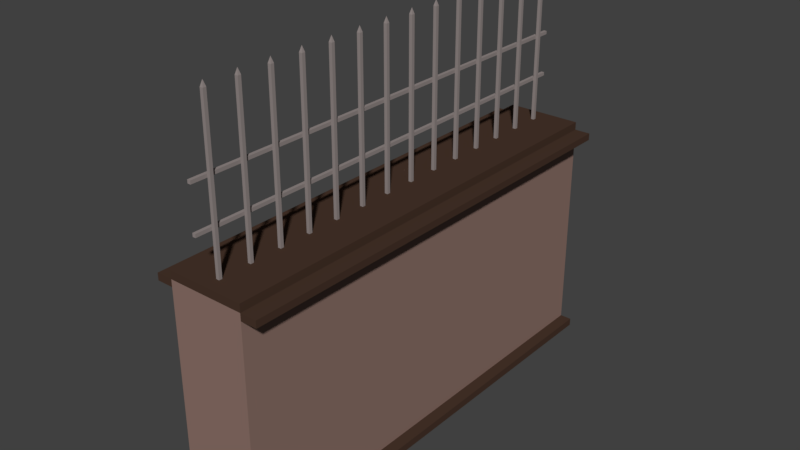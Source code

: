 # Source: Park_fence_center.blend  (saved by Blender 2.78.0; exported with 4.5.12 LTS)
import bpy
from mathutils import Matrix  # noqa: F401  (used for matrix-valued properties, if any)

bpy.ops.wm.read_factory_settings(use_empty=True)
scene = bpy.context.scene
scene.name = 'Scene'

# ---- collections
col_collection_1 = bpy.data.collections.new('Collection 1'); scene.collection.children.link(col_collection_1)

# ---- materials (node trees are filled in below, after node groups)
mat_wall_support = bpy.data.materials.new('Wall_support')
mat_wall_support.alpha_threshold = 0.0
mat_wall_support.use_transparent_shadow = False
mat_wall_support.diffuse_color = (0.06663, 0.03689, 0.02519, 1.0)
mat_wall_support.roughness = 0.5
mat_wall_support.line_color = (0.0, 0.0, 0.0, 1.0)
mat_wall = bpy.data.materials.new('Wall')
mat_wall.alpha_threshold = 0.0
mat_wall.use_transparent_shadow = False
mat_wall.diffuse_color = (0.2747, 0.1746, 0.147, 1.0)
mat_wall.roughness = 0.5
mat_metal = bpy.data.materials.new('Metal')
mat_metal.alpha_threshold = 0.0
mat_metal.use_transparent_shadow = False
mat_metal.diffuse_color = (0.2961, 0.2542, 0.2462, 1.0)
mat_metal.roughness = 0.5

# ---- material node trees

# ---- world
world_world = bpy.data.worlds.new('World'); scene.world = world_world
world_world.color = (0.05088, 0.05088, 0.05088)
world_world.use_sun_shadow = False
world_world.sun_shadow_jitter_overblur = 0.0
world_world.cycles.sampling_method = 'MANUAL'

# ---- meshes
me_cube_007 = bpy.data.meshes.new('Cube.007')
me_cube_007.from_pydata([(-0.2359, 1.408, -0.8491), (0.2368, 1.408, -0.8491), (0.2368, -1.405, -0.8491), (-0.2359, -1.405, -0.8491), (0.2368, 1.408, 0.5022), (0.2368, 1.408, -0.8025), (0.2368, -1.405, 0.5022), (0.2368, -1.405, -0.8025), (-0.2359, 1.408, 0.5022), (-0.2359, 1.408, -0.8025), (-0.2359, -1.405, 0.5022), (-0.2359, -1.405, -0.8025), (-0.3089, -1.405, -0.8491), (-0.3089, -1.405, -0.8025), (-0.3089, 1.408, -0.8025), (-0.3089, 1.408, -0.8491), (0.3097, 1.408, -0.8491), (0.3097, 1.408, -0.8025), (0.3097, -1.405, -0.8025), (0.3097, -1.405, -0.8491), (0.2368, -1.405, 0.5451), (-0.2359, -1.405, 0.5451), (0.2368, 1.408, 0.5451), (-0.2359, 1.408, 0.5451), (-0.3359, -1.405, 0.5022), (-0.3359, 1.408, 0.5022), (-0.3359, -1.405, 0.5451), (-0.3359, 1.408, 0.5451), (0.3368, 1.408, 0.5022), (0.3368, -1.405, 0.5022), (0.3368, 1.408, 0.5451), (0.3368, -1.405, 0.5451), (0.0009724, 0.0262, 0.6801), (-0.0001296, 0.0262, 0.6801), (0.0009724, 0.03289, 0.6801), (-0.0001296, 0.03289, 0.6801), (-0.00796, -1.323, 0.5318), (-0.00796, -1.323, 1.533), (-0.00796, -1.303, 0.5318), (-0.00796, -1.303, 1.533), (0.01177, -1.323, 0.5318), (0.01177, -1.323, 1.533), (0.01177, -1.303, 0.5318), (0.01177, -1.303, 1.533), (0.01177, -0.103, 1.533), (0.01177, -0.103, 0.5318), (0.01177, -0.1233, 1.533), (0.01177, -0.1233, 0.5318), (-0.00796, -0.103, 1.533), (-0.00796, -0.103, 0.5318), (-0.00796, -0.1233, 1.533), (-0.00796, -0.1233, 0.5318), (0.01177, -0.303, 1.533), (0.01177, -0.303, 0.5318), (0.01177, -0.3233, 1.533), (0.01177, -0.3233, 0.5318), (-0.00796, -0.303, 1.533), (-0.00796, -0.303, 0.5318), (-0.00796, -0.3233, 1.533), (-0.00796, -0.3233, 0.5318), (0.01177, -0.503, 1.533), (0.01177, -0.503, 0.5318), (0.01177, -0.5233, 1.533), (0.01177, -0.5233, 0.5318), (-0.00796, -0.503, 1.533), (-0.00796, -0.503, 0.5318), (-0.00796, -0.5233, 1.533), (-0.00796, -0.5233, 0.5318), (-0.00796, -1.123, 0.5318), (-0.00796, -1.123, 1.533), (-0.00796, -1.103, 0.5318), (-0.00796, -1.103, 1.533), (0.01177, -1.123, 0.5318), (0.01177, -1.123, 1.533), (0.01177, -1.103, 0.5318), (0.01177, -1.103, 1.533), (-0.00796, -0.9233, 0.5318), (-0.00796, -0.9233, 1.533), (-0.00796, -0.903, 0.5318), (-0.00796, -0.903, 1.533), (0.01177, -0.9233, 0.5318), (0.01177, -0.9233, 1.533), (0.01177, -0.903, 0.5318), (0.01177, -0.903, 1.533), (-0.00796, -0.7233, 0.5318), (-0.00796, -0.7233, 1.533), (-0.00796, -0.703, 0.5318), (-0.00796, -0.703, 1.533), (0.01177, -0.7233, 0.5318), (0.01177, -0.7233, 1.533), (0.01177, -0.703, 0.5318), (0.01177, -0.703, 1.533), (-0.00796, 0.07671, 0.5318), (-0.00796, 0.07671, 1.533), (-0.00796, 0.09696, 0.5318), (-0.00796, 0.09696, 1.533), (0.01177, 0.07671, 0.5318), (0.01177, 0.07671, 1.533), (0.01177, 0.09696, 0.5318), (0.01177, 0.09696, 1.533), (0.01177, 0.697, 1.533), (0.01177, 0.697, 0.5318), (0.01177, 0.6767, 1.533), (0.01177, 0.6767, 0.5318), (-0.00796, 0.697, 1.533), (-0.00796, 0.697, 0.5318), (-0.00796, 0.6767, 1.533), (-0.00796, 0.6767, 0.5318), (0.01177, 0.497, 1.533), (0.01177, 0.497, 0.5318), (0.01177, 0.4767, 1.533), (0.01177, 0.4767, 0.5318), (-0.00796, 0.497, 1.533), (-0.00796, 0.497, 0.5318), (-0.00796, 0.4767, 1.533), (-0.00796, 0.4767, 0.5318), (0.01177, 0.297, 1.533), (0.01177, 0.297, 0.5318), (0.01177, 0.2767, 1.533), (0.01177, 0.2767, 0.5318), (-0.00796, 0.297, 1.533), (-0.00796, 0.297, 0.5318), (-0.00796, 0.2767, 1.533), (-0.00796, 0.2767, 0.5318), (-0.00796, 0.8767, 0.5318), (-0.00796, 0.8767, 1.533), (-0.00796, 0.897, 0.5318), (-0.00796, 0.897, 1.533), (0.01177, 0.8767, 0.5318), (0.01177, 0.8767, 1.533), (0.01177, 0.897, 0.5318), (0.01177, 0.897, 1.533), (-0.00796, 1.077, 0.5318), (-0.00796, 1.077, 1.533), (-0.00796, 1.097, 0.5318), (-0.00796, 1.097, 1.533), (0.01177, 1.077, 0.5318), (0.01177, 1.077, 1.533), (0.01177, 1.097, 0.5318), (0.01177, 1.097, 1.533), (0.001899, -1.313, 1.568), (0.00188, -0.1132, 1.568), (0.001854, -0.3132, 1.568), (0.001854, -0.3131, 1.568), (0.001899, -0.5132, 1.568), (0.001892, -1.113, 1.568), (0.001902, -0.9132, 1.568), (0.001903, -0.7132, 1.568), (0.001814, 0.08674, 1.568), (0.001814, 0.08693, 1.568), (0.001993, 0.08693, 1.568), (0.001993, 0.08674, 1.568), (0.001898, 0.6868, 1.568), (0.001901, 0.4868, 1.568), (0.001963, 0.2868, 1.568), (0.001844, 0.2868, 1.568), (0.001963, 0.2869, 1.568), (0.001844, 0.2869, 1.568), (0.001895, 0.8868, 1.568), (0.001852, 1.087, 1.568), (0.001852, 1.087, 1.568), (0.001955, 1.087, 1.568), (0.001955, 1.087, 1.568), (-0.00796, 1.277, 0.5318), (-0.00796, 1.277, 1.533), (-0.00796, 1.297, 0.5318), (-0.00796, 1.297, 1.533), (0.01177, 1.277, 0.5318), (0.01177, 1.277, 1.533), (0.01177, 1.297, 0.5318), (0.01177, 1.297, 1.533), (0.001852, 1.287, 1.568), (0.001852, 1.287, 1.568), (0.001955, 1.287, 1.568), (0.001955, 1.287, 1.568), (-0.008136, -1.42, 0.8468), (-0.008136, 1.396, 0.8468), (-0.008136, -1.42, 0.8671), (-0.008136, 1.396, 0.8671), (-0.02786, -1.42, 0.8468), (-0.02786, 1.396, 0.8468), (-0.02786, -1.42, 0.8671), (-0.02786, 1.396, 0.8671), (-0.008136, -1.42, 1.11), (-0.008136, 1.396, 1.11), (-0.008136, -1.42, 1.13), (-0.008136, 1.396, 1.13), (-0.02786, -1.42, 1.11), (-0.02786, 1.396, 1.11), (-0.02786, -1.42, 1.13), (-0.02786, 1.396, 1.13), (0.2368, -1.405, 0.5942), (-0.2359, -1.405, 0.5942), (0.2368, 1.408, 0.5942), (-0.2359, 1.408, 0.5942)], [], [(9, 5, 1, 0), (0, 3, 12, 15), (0, 1, 2, 3), (8, 10, 24, 25), (2, 1, 16, 19), (7, 6, 10, 11), (5, 4, 6, 7), (9, 8, 4, 5), (11, 10, 8, 9), (13, 14, 15, 12), (9, 0, 15, 14), (11, 9, 14, 13), (17, 18, 19, 16), (1, 5, 17, 16), (5, 7, 18, 17), (2, 7, 11, 3), (13, 12, 3, 11), (18, 7, 2, 19), (4, 8, 23, 22), (25, 24, 26, 27), (23, 8, 25, 27), (21, 23, 27, 26), (10, 6, 20, 21), (29, 28, 30, 31), (6, 4, 28, 29), (22, 20, 31, 30), (4, 22, 30, 28), (26, 24, 10, 21), (31, 20, 6, 29), (34, 35, 33, 32), (23, 21, 192, 194), (36, 37, 39, 38), (38, 39, 43, 42), (42, 43, 41, 40), (40, 41, 37, 36), (38, 42, 40, 36), (135, 133, 159, 160), (46, 44, 141), (49, 45, 47, 51), (47, 46, 50, 51), (45, 44, 46, 47), (49, 48, 44, 45), (51, 50, 48, 49), (97, 99, 150, 151), (57, 53, 55, 59), (55, 54, 58, 59), (53, 52, 54, 55), (57, 56, 52, 53), (59, 58, 56, 57), (62, 60, 144), (65, 61, 63, 67), (63, 62, 66, 67), (61, 60, 62, 63), (65, 64, 60, 61), (67, 66, 64, 65), (68, 69, 71, 70), (70, 71, 75, 74), (74, 75, 73, 72), (72, 73, 69, 68), (70, 74, 72, 68), (83, 79, 146), (76, 77, 79, 78), (78, 79, 83, 82), (82, 83, 81, 80), (80, 81, 77, 76), (78, 82, 80, 76), (112, 114, 153), (84, 85, 87, 86), (86, 87, 91, 90), (90, 91, 89, 88), (88, 89, 85, 84), (86, 90, 88, 84), (125, 129, 158), (92, 93, 95, 94), (94, 95, 99, 98), (98, 99, 97, 96), (96, 97, 93, 92), (94, 98, 96, 92), (50, 46, 141), (37, 41, 140), (105, 101, 103, 107), (103, 102, 106, 107), (101, 100, 102, 103), (105, 104, 100, 101), (107, 106, 104, 105), (99, 95, 149, 150), (113, 109, 111, 115), (111, 110, 114, 115), (109, 108, 110, 111), (113, 112, 108, 109), (115, 114, 112, 113), (66, 62, 144), (121, 117, 119, 123), (119, 118, 122, 123), (117, 116, 118, 119), (121, 120, 116, 117), (123, 122, 120, 121), (124, 125, 127, 126), (126, 127, 131, 130), (130, 131, 129, 128), (128, 129, 125, 124), (126, 130, 128, 124), (79, 77, 146), (132, 133, 135, 134), (134, 135, 139, 138), (138, 139, 137, 136), (136, 137, 133, 132), (134, 138, 136, 132), (108, 112, 153), (150, 149, 148, 151), (156, 157, 155, 154), (161, 160, 159, 162), (122, 118, 154, 155), (81, 83, 146), (60, 64, 144), (93, 97, 151, 148), (106, 102, 152), (139, 135, 160, 161), (44, 48, 141), (118, 116, 156, 154), (77, 81, 146), (64, 66, 144), (102, 100, 152), (48, 50, 141), (137, 139, 161, 162), (116, 120, 157, 156), (87, 85, 147), (100, 104, 152), (71, 69, 145), (133, 137, 162, 159), (58, 54, 142), (120, 122, 155, 157), (91, 87, 147), (104, 106, 152), (75, 71, 145), (54, 52, 143, 142), (89, 91, 147), (39, 37, 140), (127, 125, 158), (114, 110, 153), (73, 75, 145), (52, 56, 143), (85, 89, 147), (43, 39, 140), (131, 127, 158), (110, 108, 153), (69, 73, 145), (56, 58, 142, 143), (95, 93, 148, 149), (41, 43, 140), (129, 131, 158), (166, 164, 171, 172), (163, 164, 166, 165), (165, 166, 170, 169), (169, 170, 168, 167), (167, 168, 164, 163), (165, 169, 167, 163), (173, 172, 171, 174), (170, 166, 172, 173), (168, 170, 173, 174), (164, 168, 174, 171), (175, 176, 178, 177), (177, 178, 182, 181), (181, 182, 180, 179), (179, 180, 176, 175), (177, 181, 179, 175), (176, 180, 182, 178), (183, 184, 186, 185), (185, 186, 190, 189), (189, 190, 188, 187), (187, 188, 184, 183), (185, 189, 187, 183), (184, 188, 190, 186), (191, 193, 194, 192), (20, 22, 193, 191), (22, 23, 194, 193), (21, 20, 191, 192)])
me_cube_007.polygons.foreach_set('material_index', [1, 0, 0, 0, 0, 1, 1, 1, 1, 0, 0, 0, 0, 0, 0, 0, 0, 0, 1, 0, 0, 0, 1, 0, 0, 0, 0, 0, 0, 1, 0, 2, 2, 2, 2, 2, 2, 2, 2, 2, 2, 2, 2, 2, 2, 2, 2, 2, 2, 2, 2, 2, 2, 2, 2, 2, 2, 2, 2, 2, 2, 2, 2, 2, 2, 2, 2, 2, 2, 2, 2, 2, 2, 2, 2, 2, 2, 2, 2, 2, 2, 2, 2, 2, 2, 2, 2, 2, 2, 2, 2, 2, 2, 2, 2, 2, 2, 2, 2, 2, 2, 2, 2, 2, 2, 2, 2, 2, 2, 2, 2, 2, 2, 2, 2, 2, 2, 2, 2, 2, 2, 2, 2, 2, 2, 2, 2, 2, 2, 2, 2, 2, 2, 2, 2, 2, 2, 2, 2, 2, 2, 2, 2, 2, 2, 2, 2, 2, 2, 2, 2, 2, 2, 2, 2, 2, 2, 2, 2, 2, 2, 2, 2, 2, 2, 2, 2, 2, 2, 2, 2, 2, 2, 0, 0, 1, 0])
me_cube_007.materials.append(mat_wall_support)
me_cube_007.materials.append(mat_wall)
me_cube_007.materials.append(mat_metal)
me_cube_007.use_remesh_preserve_volume = False
me_cube_007.use_remesh_preserve_attributes = False
me_cube_007.use_mirror_vertex_groups = False
me_cube_007.update()

# ---- objects
ob_park_fence_center = bpy.data.objects.new('Park_fence_center', me_cube_007)

# ---- transforms, parenting, visibility, modifiers, constraints
ob_park_fence_center.location = (-0.1287, -0.03674, 0.8621)
ob_park_fence_center.lock_rotations_4d = False
ob_park_fence_center.empty_display_type = 'ARROWS'
ob_park_fence_center.lineart.crease_threshold = 0.0

# ---- collection membership
col_collection_1.objects.link(ob_park_fence_center)

# ---- scene / render settings (as saved in the file)
scene.frame_start = 1; scene.frame_end = 250; scene.frame_set(0)
scene.render.engine = 'BLENDER_EEVEE_NEXT'
scene.render.resolution_percentage = 50
scene.render.dither_intensity = 0.0
scene.cycles.use_denoising = False
scene.cycles.samples = 128
scene.cycles.sampling_pattern = 'TABULATED_SOBOL'
scene.cycles.light_sampling_threshold = 0.0
scene.cycles.use_adaptive_sampling = False
scene.cycles.use_light_tree = False
scene.cycles.blur_glossy = 0.0
scene.cycles.sample_clamp_indirect = 0.0
scene.view_settings.view_transform = 'Standard'
bpy.context.view_layer.update()

# ---- added for rendering (the .blend has no active camera and no usable light): camera, sun
cam_auto = bpy.data.cameras.new('AutoCamera')
cam_auto.lens = 50.0
cam_auto.sensor_width = 36.0
cam_auto.clip_end = 1000.0
ob_auto_camera = bpy.data.objects.new('AutoCamera', cam_auto)
scene.collection.objects.link(ob_auto_camera)
ob_auto_camera.location = (3.36954, -4.24042, 4.01993)
ob_auto_camera.rotation_euler = (1.09748, -7.21219e-08, 0.694738)
scene.camera = ob_auto_camera
light_auto_sun = bpy.data.lights.new('AutoSun', 'SUN')
light_auto_sun.energy = 3.0
light_auto_sun.angle = 0.0523599
ob_auto_sun = bpy.data.objects.new('AutoSun', light_auto_sun)
scene.collection.objects.link(ob_auto_sun)
ob_auto_sun.rotation_euler = (0.872665, 0.174533, 0.523599)
bpy.context.view_layer.update()
